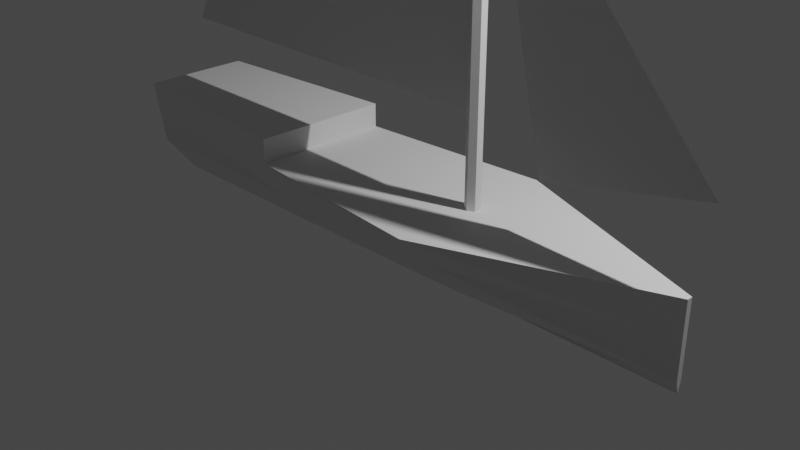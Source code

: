 # Source: sloop.blend  (saved by Blender 3.6.14; exported with 4.5.12 LTS)
import bpy
from mathutils import Matrix  # noqa: F401  (used for matrix-valued properties, if any)

bpy.ops.wm.read_factory_settings(use_empty=True)
scene = bpy.context.scene
scene.name = 'Scene'

# ---- collections
col_collection = bpy.data.collections.new('Collection'); scene.collection.children.link(col_collection)

# ---- node groups
ng_auto_smooth = bpy.data.node_groups.new('Auto Smooth', 'GeometryNodeTree')
_s = ng_auto_smooth.interface.new_socket(name='Geometry', in_out='OUTPUT', socket_type='NodeSocketGeometry')
_s = ng_auto_smooth.interface.new_socket(name='Geometry', in_out='INPUT', socket_type='NodeSocketGeometry')
_s = ng_auto_smooth.interface.new_socket(name='Angle', in_out='INPUT', socket_type='NodeSocketFloat')
_s.subtype = 'ANGLE'
_s.min_value = 0.0
_s.max_value = 3.142
ng_auto_smooth.is_modifier = True
_N = ng_auto_smooth.nodes; _L = ng_auto_smooth.links
n0 = _N.new('NodeGroupOutput'); n0.name = 'Group Output'; n0.location = (480, -100)
n1 = _N.new('NodeGroupInput'); n1.name = 'Group Input'; n1.location = (-420, -300)
n2 = _N.new('NodeGroupInput'); n2.name = 'Group Input.001'; n2.location = (-60, -100)
n3 = _N.new('GeometryNodeSetShadeSmooth'); n3.name = 'Set Shade Smooth'; n3.location = (120, -100)
n3.domain = 'EDGE'
n4 = _N.new('GeometryNodeSetShadeSmooth'); n4.name = 'Set Shade Smooth.001'; n4.location = (300, -100)
n5 = _N.new('GeometryNodeInputMeshEdgeAngle'); n5.name = 'Edge Angle'; n5.location = (-420, -220)
n6 = _N.new('GeometryNodeInputEdgeSmooth'); n6.name = 'Is Edge Smooth'; n6.location = (-60, -160)
n7 = _N.new('GeometryNodeInputShadeSmooth'); n7.name = 'Is Face Smooth'; n7.location = (-240, -340)
n8 = _N.new('FunctionNodeBooleanMath'); n8.name = 'Boolean Math'; n8.location = (-60, -220)
n9 = _N.new('FunctionNodeCompare'); n9.name = 'Compare'; n9.location = (-240, -180)
n9.operation = 'LESS_EQUAL'
_L.new(n5.outputs[0], n9.inputs[0])
_L.new(n4.outputs[0], n0.inputs[0])
_L.new(n1.outputs[1], n9.inputs[1])
_L.new(n9.outputs[0], n8.inputs[0])
_L.new(n7.outputs[0], n8.inputs[1])
_L.new(n2.outputs[0], n3.inputs[0])
_L.new(n6.outputs[0], n3.inputs[1])
_L.new(n3.outputs[0], n4.inputs[0])
_L.new(n8.outputs[0], n3.inputs[2])
n0.is_active_output = True

# ---- world
world_world = bpy.data.worlds.new('World'); scene.world = world_world
world_world.use_nodes = True; world_world.node_tree.nodes.clear()
_N = world_world.node_tree.nodes; _L = world_world.node_tree.links
n0 = _N.new('ShaderNodeOutputWorld'); n0.name = 'World Output'; n0.location = (300, 300)
n1 = _N.new('ShaderNodeBackground'); n1.name = 'Background'; n1.location = (10, 300)
n1.inputs[0].default_value = (0.05088, 0.05088, 0.05088, 1.0)
_L.new(n1.outputs[0], n0.inputs[0])
n0.is_active_output = True
world_world.color = (0.05088, 0.05088, 0.05088)
world_world.use_sun_shadow = False
world_world.sun_shadow_jitter_overblur = 0.0

# ---- cameras
cam_camera = bpy.data.cameras.new('Camera')
cam_camera.clip_end = 100.0
cam_camera.ortho_scale = 7.314

# ---- lights
light_light = bpy.data.lights.new('Light', 'POINT')
light_light.transmission_factor = 0.0
light_light.energy = 1000.0
light_light.shadow_soft_size = 0.1
light_light.shadow_maximum_resolution = 0.006
light_light.use_absolute_resolution = True

# ---- meshes
me_cube_001 = bpy.data.meshes.new('Cube.001')
me_cube_001.from_pydata([(-3.232, -0.33, -0.3312), (-3.439, -0.6, 0.4416), (-3.232, 0.33, -0.3312), (-3.439, 0.6, 0.4416), (3.375, -0.03, -0.3), (3.375, -0.03, 0.5), (3.375, 0.03, -0.3), (3.375, 0.03, 0.5), (-3.201, 2.649e-09, -0.4471), (-3.439, 2.649e-09, 0.4416), (3.375, 0.0, -0.42), (3.375, 0.0, 0.5), (-3.336, -0.6, 0.05521), (-3.336, 0.6, 0.05521), (3.375, 0.03, 0.1), (3.375, -0.03, 0.1), (3.375, 0.0, 0.04), (-3.32, 2.649e-09, -0.002747), (0.9901, 0.2137, -0.3353), (0.9901, 0.9318, 0.4647), (0.9901, -0.2137, -0.3353), (0.9901, -0.9318, 0.4647), (0.9901, 0.0, 0.4647), (0.9901, 0.0, -0.4553), (0.9901, -0.5591, 0.06467), (0.9901, 0.5591, 0.06467), (-1.192, 0.2719, -0.3427), (-1.192, -0.7659, 0.4573), (-1.192, 1.325e-09, -0.4627), (-1.192, -0.5795, 0.05733), (-1.192, 0.7659, 0.4573), (-1.192, -0.2719, -0.3427), (-1.192, 1.325e-09, 0.4573), (-1.192, 0.5795, 0.05733), (-3.509, 2.649e-09, 0.697), (-3.509, 0.6, 0.697), (-1.193, -0.7659, 0.722), (-3.509, -0.6, 0.697), (-1.193, 0.7659, 0.722), (-1.193, 1.325e-09, 0.722)], [], [(17, 9, 3, 13), (25, 19, 7, 14), (16, 11, 5, 15), (29, 27, 1, 12), (23, 10, 4, 20), (32, 30, 38, 39), (30, 3, 35, 38), (18, 6, 10, 23), (14, 7, 11, 16), (12, 1, 9, 17), (0, 12, 17, 8), (6, 14, 16, 10), (31, 29, 12, 0), (10, 16, 15, 4), (18, 25, 14, 6), (8, 17, 13, 2), (26, 33, 25, 18), (4, 15, 24, 20), (26, 18, 23, 28), (7, 19, 22, 11), (11, 22, 21, 5), (28, 23, 20, 31), (15, 5, 21, 24), (33, 30, 19, 25), (13, 3, 30, 33), (8, 28, 31, 0), (2, 26, 28, 8), (2, 13, 33, 26), (20, 24, 29, 31), (19, 30, 32, 22), (22, 32, 27, 21), (24, 21, 27, 29), (39, 34, 37, 36), (38, 35, 34, 39), (3, 9, 34, 35), (9, 1, 37, 34), (1, 27, 36, 37), (27, 32, 39, 36)])
me_cube_001.polygons.foreach_set('use_smooth', [True] * 38)
_uv = me_cube_001.uv_layers.new(name='UVMap')
_uv.uv.foreach_set('vector', [0.5, 0.125, 0.625, 0.125, 0.625, 0.25, 0.5, 0.25, 0.5, 0.4117, 0.625, 0.4117, 0.625, 0.5, 0.5, 0.5, 0.5, 0.625, 0.625, 0.625, 0.625, 0.75, 0.5, 0.75, 0.5, 0.9192, 0.625, 0.9192, 0.625, 1.0, 0.5, 1.0, 0.2867, 0.625, 0.375, 0.625, 0.375, 0.75, 0.2867, 0.75, 0.7942, 0.625, 0.7942, 0.5, 0.7942, 0.5, 0.7942, 0.625, 0.625, 0.3308, 0.625, 0.25, 0.625, 0.25, 0.625, 0.3308, 0.2867, 0.5, 0.375, 0.5, 0.375, 0.625, 0.2867, 0.625, 0.5, 0.5, 0.625, 0.5, 0.625, 0.625, 0.5, 0.625, 0.5, 0.0, 0.625, 0.0, 0.625, 0.125, 0.5, 0.125, 0.375, 0.0, 0.5, 0.0, 0.5, 0.125, 0.375, 0.125, 0.375, 0.5, 0.5, 0.5, 0.5, 0.625, 0.375, 0.625, 0.375, 0.9192, 0.5, 0.9192, 0.5, 1.0, 0.375, 1.0, 0.375, 0.625, 0.5, 0.625, 0.5, 0.75, 0.375, 0.75, 0.375, 0.4117, 0.5, 0.4117, 0.5, 0.5, 0.375, 0.5, 0.375, 0.125, 0.5, 0.125, 0.5, 0.25, 0.375, 0.25, 0.375, 0.3308, 0.5, 0.3308, 0.5, 0.4117, 0.375, 0.4117, 0.375, 0.75, 0.5, 0.75, 0.5, 0.8383, 0.375, 0.8383, 0.2058, 0.5, 0.2867, 0.5, 0.2867, 0.625, 0.2058, 0.625, 0.625, 0.5, 0.7133, 0.5, 0.7133, 0.625, 0.625, 0.625, 0.625, 0.625, 0.7133, 0.625, 0.7133, 0.75, 0.625, 0.75, 0.2058, 0.625, 0.2867, 0.625, 0.2867, 0.75, 0.2058, 0.75, 0.5, 0.75, 0.625, 0.75, 0.625, 0.8383, 0.5, 0.8383, 0.5, 0.3308, 0.625, 0.3308, 0.625, 0.4117, 0.5, 0.4117, 0.5, 0.25, 0.625, 0.25, 0.625, 0.3308, 0.5, 0.3308, 0.125, 0.625, 0.2058, 0.625, 0.2058, 0.75, 0.125, 0.75, 0.125, 0.5, 0.2058, 0.5, 0.2058, 0.625, 0.125, 0.625, 0.375, 0.25, 0.5, 0.25, 0.5, 0.3308, 0.375, 0.3308, 0.375, 0.8383, 0.5, 0.8383, 0.5, 0.9192, 0.375, 0.9192, 0.7133, 0.5, 0.7942, 0.5, 0.7942, 0.625, 0.7133, 0.625, 0.7133, 0.625, 0.7942, 0.625, 0.7942, 0.75, 0.7133, 0.75, 0.5, 0.8383, 0.625, 0.8383, 0.625, 0.9192, 0.5, 0.9192, 0.7942, 0.625, 0.875, 0.625, 0.875, 0.75, 0.7942, 0.75, 0.7942, 0.5, 0.875, 0.5, 0.875, 0.625, 0.7942, 0.625, 0.625, 0.25, 0.625, 0.125, 0.625, 0.125, 0.625, 0.25, 0.625, 0.125, 0.625, 0.0, 0.625, 0.0, 0.625, 0.125, 0.625, 1.0, 0.625, 0.9192, 0.625, 0.9192, 0.625, 1.0, 0.7942, 0.75, 0.7942, 0.625, 0.7942, 0.625, 0.7942, 0.75])
me_cube_001.update()
me_cube_002 = bpy.data.meshes.new('Cube.002')
me_cube_002.from_pydata([(1.0, 0.08, 0.2), (1.0, 0.08, 5.8), (1.069, 0.04, 0.2), (1.069, 0.04, 5.8), (1.069, -0.04, 0.2), (1.069, -0.04, 5.8), (1.0, -0.08, 0.2), (1.0, -0.08, 5.8), (0.9307, -0.04, 0.2), (0.9307, -0.04, 5.8), (0.9307, 0.04, 0.2), (0.9307, 0.04, 5.8)], [], [(0, 1, 3, 2), (2, 3, 5, 4), (4, 5, 7, 6), (6, 7, 9, 8), (3, 1, 11, 9, 7, 5), (8, 9, 11, 10), (10, 11, 1, 0), (0, 2, 4, 6, 8, 10)])
_uv = me_cube_002.uv_layers.new(name='UVMap')
_uv.uv.foreach_set('vector', [1.0, 0.5, 1.0, 1.0, 0.8333, 1.0, 0.8333, 0.5, 0.8333, 0.5, 0.8333, 1.0, 0.6667, 1.0, 0.6667, 0.5, 0.6667, 0.5, 0.6667, 1.0, 0.5, 1.0, 0.5, 0.5, 0.5, 0.5, 0.5, 1.0, 0.3333, 1.0, 0.3333, 0.5, 0.4578, 0.37, 0.25, 0.49, 0.04215, 0.37, 0.04215, 0.13, 0.25, 0.01, 0.4578, 0.13, 0.3333, 0.5, 0.3333, 1.0, 0.1667, 1.0, 0.1667, 0.5, 0.1667, 0.5, 0.1667, 1.0, -8.941e-08, 1.0, -8.941e-08, 0.5, 0.75, 0.49, 0.9578, 0.37, 0.9578, 0.13, 0.75, 0.01, 0.5422, 0.13, 0.5422, 0.37])
me_cube_002.update()
me_cube_003 = bpy.data.meshes.new('Cube.003')
me_cube_003.from_pydata([(0.9901, 0.0, 4.16), (-1.11, 0.0, 5.24), (0.9901, 0.0, 1.4), (-3.31, 0.0, 1.4)], [], [(3, 2, 0, 1)])
_uv = me_cube_003.uv_layers.new(name='UVMap')
_uv.uv.foreach_set('vector', [0.0, 0.0, 1.0, 0.0, 1.0, 1.0, 0.0, 1.0])
me_cube_003.update()
me_plane = bpy.data.meshes.new('Plane')
me_plane.from_pydata([(1.77, 6.93e-08, 0.9853), (3.509, 6.93e-08, 1.379), (1.069, -6.93e-08, 4.078), (1.069, -6.93e-08, 4.078)], [], [(0, 1, 3, 2)])
_uv = me_plane.uv_layers.new(name='UVMap')
_uv.uv.foreach_set('vector', [0.0, 0.0, 1.0, 0.0, 1.0, 1.0, 0.0, 1.0])
me_plane.update()

# ---- objects
ob_hull = bpy.data.objects.new('hull', me_cube_001)
ob_mast = bpy.data.objects.new('mast', me_cube_002)
ob_sail_gaff = bpy.data.objects.new('sail_gaff', me_cube_003)
ob_sail_jib = bpy.data.objects.new('sail_jib', me_plane)
ob_light = bpy.data.objects.new('Light', light_light)
ob_camera = bpy.data.objects.new('Camera', cam_camera)

# ---- transforms, parenting, visibility, modifiers, constraints
ob_hull.location = (0.0, 0.0, 0.0)
_m = ob_hull.modifiers.new('Auto Smooth', 'NODES')
_m.node_group = ng_auto_smooth
_gi = [s.identifier for s in ng_auto_smooth.interface.items_tree if s.item_type == 'SOCKET' and s.in_out == 'INPUT']
_m[_gi[1]] = 1.047  # Angle
ob_mast.location = (0.0, 0.0, 0.0)
_m = ob_mast.modifiers.new('Auto Smooth', 'NODES')
_m.node_group = ng_auto_smooth
_gi = [s.identifier for s in ng_auto_smooth.interface.items_tree if s.item_type == 'SOCKET' and s.in_out == 'INPUT']
_m[_gi[1]] = 1.047  # Angle
ob_sail_gaff.location = (0.0, 0.0, 0.0)
_m = ob_sail_gaff.modifiers.new('Auto Smooth', 'NODES')
_m.node_group = ng_auto_smooth
_gi = [s.identifier for s in ng_auto_smooth.interface.items_tree if s.item_type == 'SOCKET' and s.in_out == 'INPUT']
_m[_gi[1]] = 1.047  # Angle
ob_sail_jib.location = (0.0, 0.0, 0.0)
ob_light.location = (4.076, 1.005, 5.904)
ob_light.rotation_euler = (0.6503, 0.05522, 1.866)
ob_light.lock_rotations_4d = False
ob_light.empty_display_type = 'ARROWS'
ob_light.color = (0.0, 0.0, 0.0, 0.0)
ob_light.lineart.crease_threshold = 0.0
ob_camera.location = (7.359, -6.926, 4.958)
ob_camera.rotation_euler = (1.109, 0.0, 0.8149)
ob_camera.lock_rotations_4d = False
ob_camera.empty_display_type = 'ARROWS'
ob_camera.color = (0.0, 0.0, 0.0, 0.0)
ob_camera.display_type = 'WIRE'
ob_camera.lineart.crease_threshold = 0.0

# ---- collection membership
scene.collection.objects.link(ob_hull)
scene.collection.objects.link(ob_mast)
scene.collection.objects.link(ob_sail_gaff)
scene.collection.objects.link(ob_sail_jib)
col_collection.objects.link(ob_light)
col_collection.objects.link(ob_camera)

# ---- scene / render settings (as saved in the file)
scene.camera = ob_camera
scene.frame_start = 1; scene.frame_end = 250; scene.frame_set(1)
scene.render.engine = 'BLENDER_EEVEE_NEXT'
scene.cycles.sampling_pattern = 'TABULATED_SOBOL'
scene.view_settings.view_transform = 'Filmic'
bpy.context.view_layer.update()
